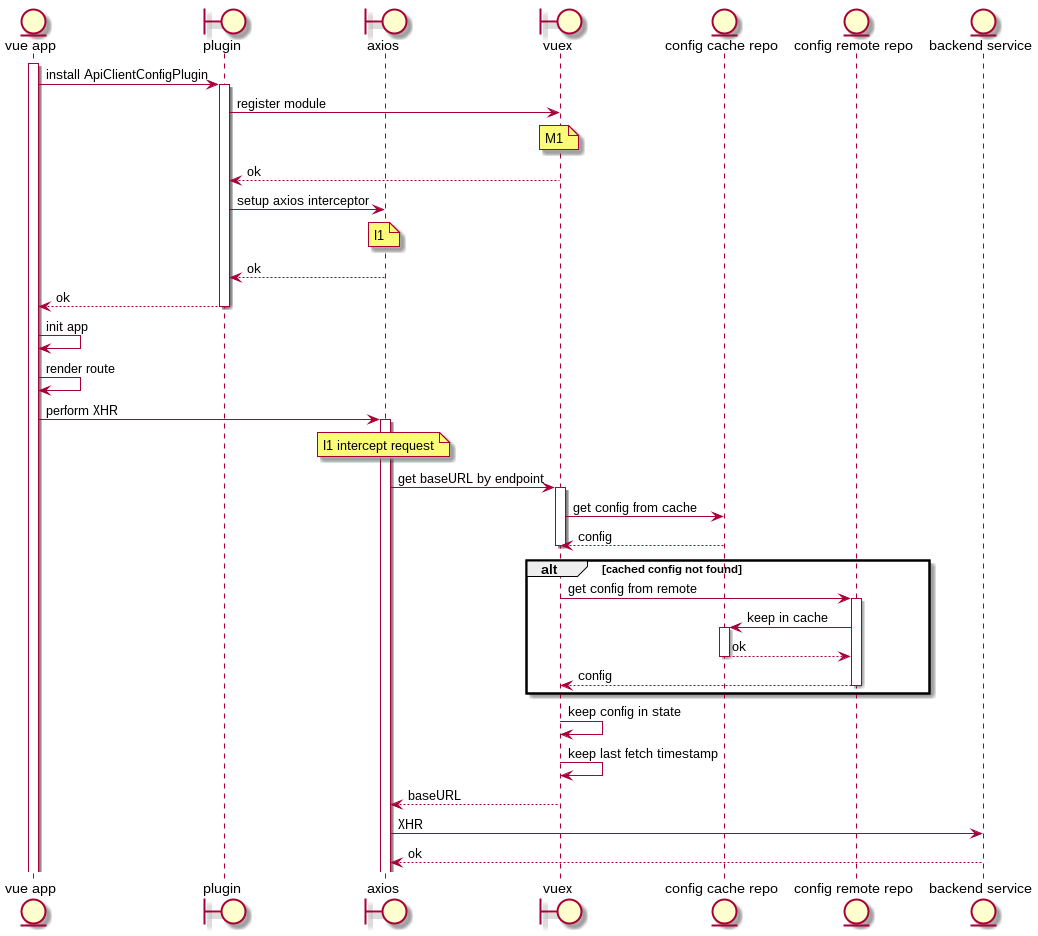

The diagram above was rendered by PlantUML. Its source (embedded in the PNG):
@startuml

entity "vue app" as app
boundary plugin
boundary axios
boundary vuex
entity "config cache repo" as cache
entity "config remote repo" as remote
entity "backend service" as backend

activate app
app -> plugin++ : install ApiClientConfigPlugin

plugin -> vuex : register module
note over vuex
M1
end note
vuex --> plugin : ok

plugin -> axios : setup axios interceptor
note over axios
I1
end note
axios --> plugin : ok

plugin --> app-- : ok

app -> app : init app

app -> app : render route
app -> axios++ : perform XHR

note over axios
I1 intercept request
end note

axios -> vuex++ : get baseURL by endpoint
vuex -> cache : get config from cache
cache --> vuex : config
vuex--

alt cached config not found
  vuex -> remote++ : get config from remote
  remote -> cache++ : keep in cache
  cache --> remote-- : ok
  remote --> vuex : config
  remote--
  vuex--
end

vuex -> vuex : keep config in state
vuex -> vuex : keep last fetch timestamp
vuex --> axios : baseURL

axios -> backend : XHR
backend --> axios : ok

@enduml